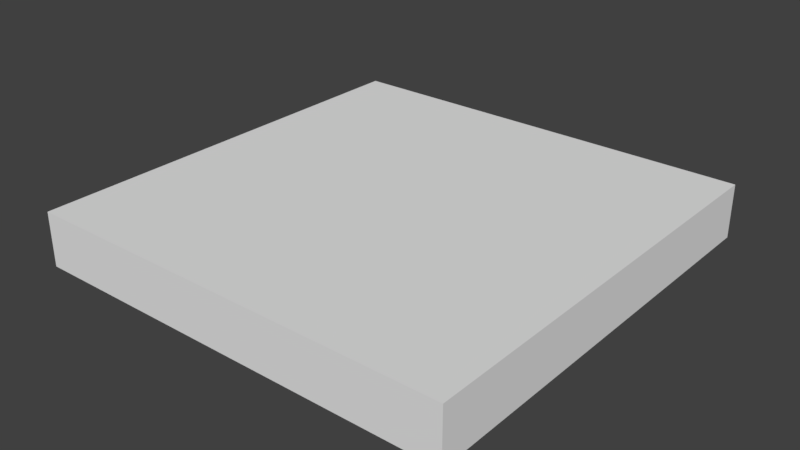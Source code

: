# Source: FloorTileWood_2x2x0.25.blend  (saved by Blender 2.79.0; exported with 4.5.12 LTS)
import bpy
from mathutils import Matrix  # noqa: F401  (used for matrix-valued properties, if any)

bpy.ops.wm.read_factory_settings(use_empty=True)
scene = bpy.context.scene
scene.name = 'Scene'

# ---- collections
col_collection_1 = bpy.data.collections.new('Collection 1'); scene.collection.children.link(col_collection_1)

# ---- materials (node trees are filled in below, after node groups)
mat_material = bpy.data.materials.new('Material')
mat_material.alpha_threshold = 0.0
mat_material.use_transparent_shadow = False
mat_material.roughness = 0.5

# ---- material node trees

# ---- world
world_world = bpy.data.worlds.new('World'); scene.world = world_world
world_world.color = (0.05088, 0.05088, 0.05088)
world_world.use_sun_shadow = False
world_world.sun_shadow_jitter_overblur = 0.0
world_world.cycles.sampling_method = 'MANUAL'

# ---- meshes
me_floortilewood_2x2x0_25 = bpy.data.meshes.new('FloorTileWood_2x2x0.25')
me_floortilewood_2x2x0_25.from_pydata([(2.0, 2.0, 0.0), (2.0, -3.576e-07, 0.0), (2.384e-07, -1.788e-07, 0.0), (7.153e-07, 2.0, 0.0), (2.0, 2.0, 0.25), (2.0, -8.941e-07, 0.25), (0.0, 0.0, 0.25), (4.172e-07, 2.0, 0.25)], [], [(0, 1, 2, 3), (4, 7, 6, 5), (0, 4, 5, 1), (1, 5, 6, 2), (2, 6, 7, 3), (4, 0, 3, 7)])
me_floortilewood_2x2x0_25.materials.append(mat_material)
me_floortilewood_2x2x0_25.use_remesh_preserve_volume = False
me_floortilewood_2x2x0_25.use_remesh_preserve_attributes = False
me_floortilewood_2x2x0_25.use_mirror_vertex_groups = False
me_floortilewood_2x2x0_25.update()

# ---- objects
ob_floortilewood_2x2x0_25 = bpy.data.objects.new('FloorTileWood_2x2x0.25', me_floortilewood_2x2x0_25)

# ---- transforms, parenting, visibility, modifiers, constraints
ob_floortilewood_2x2x0_25.location = (0.0, 0.0, 0.0)
ob_floortilewood_2x2x0_25.lock_rotations_4d = False
ob_floortilewood_2x2x0_25.empty_display_type = 'ARROWS'
ob_floortilewood_2x2x0_25.lineart.crease_threshold = 0.0

# ---- collection membership
col_collection_1.objects.link(ob_floortilewood_2x2x0_25)

# ---- scene / render settings (as saved in the file)
scene.frame_start = 1; scene.frame_end = 250; scene.frame_set(79)
scene.render.engine = 'BLENDER_EEVEE_NEXT'
scene.render.resolution_percentage = 50
scene.render.dither_intensity = 0.0
scene.cycles.use_denoising = False
scene.cycles.samples = 128
scene.cycles.sampling_pattern = 'TABULATED_SOBOL'
scene.cycles.use_adaptive_sampling = False
scene.cycles.use_light_tree = False
scene.cycles.blur_glossy = 0.0
scene.cycles.sample_clamp_indirect = 0.0
scene.view_settings.view_transform = 'Standard'
bpy.context.view_layer.update()

# ---- added for rendering (the .blend has no active camera and no usable light): camera, sun
cam_auto = bpy.data.cameras.new('AutoCamera')
cam_auto.lens = 50.0
cam_auto.sensor_width = 36.0
cam_auto.clip_end = 1000.0
ob_auto_camera = bpy.data.objects.new('AutoCamera', cam_auto)
scene.collection.objects.link(ob_auto_camera)
ob_auto_camera.location = (3.62713, -2.15256, 2.22671)
ob_auto_camera.rotation_euler = (1.09748, -7.21219e-08, 0.694738)
scene.camera = ob_auto_camera
light_auto_sun = bpy.data.lights.new('AutoSun', 'SUN')
light_auto_sun.energy = 3.0
light_auto_sun.angle = 0.0523599
ob_auto_sun = bpy.data.objects.new('AutoSun', light_auto_sun)
scene.collection.objects.link(ob_auto_sun)
ob_auto_sun.rotation_euler = (0.872665, 0.174533, 0.523599)
bpy.context.view_layer.update()
